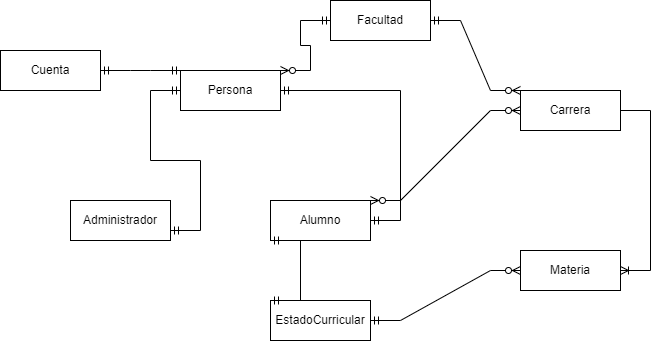

The diagram above was exported from draw.io. Its source (the exported page's mxGraphModel, read from the mxfile embedded in the PNG):
<mxGraphModel dx="827" dy="452" grid="1" gridSize="10" guides="1" tooltips="1" connect="1" arrows="1" fold="1" page="1" pageScale="1" pageWidth="827" pageHeight="1169" math="0" shadow="0">
  <root>
    <mxCell id="0" />
    <mxCell id="1" parent="0" />
    <mxCell id="KBv4Im7SBNtVpZo_ymgf-8" value="Alumno" style="whiteSpace=wrap;html=1;align=center;" vertex="1" parent="1">
      <mxGeometry x="380" y="280" width="100" height="40" as="geometry" />
    </mxCell>
    <mxCell id="KBv4Im7SBNtVpZo_ymgf-9" value="Administrador" style="whiteSpace=wrap;html=1;align=center;" vertex="1" parent="1">
      <mxGeometry x="180" y="280" width="100" height="40" as="geometry" />
    </mxCell>
    <mxCell id="KBv4Im7SBNtVpZo_ymgf-10" value="Carrera" style="whiteSpace=wrap;html=1;align=center;" vertex="1" parent="1">
      <mxGeometry x="630" y="170" width="100" height="40" as="geometry" />
    </mxCell>
    <mxCell id="KBv4Im7SBNtVpZo_ymgf-11" value="Materia" style="whiteSpace=wrap;html=1;align=center;" vertex="1" parent="1">
      <mxGeometry x="630" y="330" width="100" height="40" as="geometry" />
    </mxCell>
    <mxCell id="KBv4Im7SBNtVpZo_ymgf-12" value="" style="edgeStyle=entityRelationEdgeStyle;fontSize=12;html=1;endArrow=ERoneToMany;rounded=0;exitX=1;exitY=0.5;exitDx=0;exitDy=0;" edge="1" parent="1" source="KBv4Im7SBNtVpZo_ymgf-10" target="KBv4Im7SBNtVpZo_ymgf-11">
      <mxGeometry width="100" height="100" relative="1" as="geometry">
        <mxPoint x="380" y="350" as="sourcePoint" />
        <mxPoint x="480" y="250" as="targetPoint" />
      </mxGeometry>
    </mxCell>
    <mxCell id="KBv4Im7SBNtVpZo_ymgf-15" value="Persona" style="whiteSpace=wrap;html=1;align=center;" vertex="1" parent="1">
      <mxGeometry x="290" y="150" width="100" height="40" as="geometry" />
    </mxCell>
    <mxCell id="KBv4Im7SBNtVpZo_ymgf-16" value="" style="edgeStyle=entityRelationEdgeStyle;fontSize=12;html=1;endArrow=ERmandOne;startArrow=ERmandOne;rounded=0;" edge="1" parent="1" source="KBv4Im7SBNtVpZo_ymgf-8" target="KBv4Im7SBNtVpZo_ymgf-15">
      <mxGeometry width="100" height="100" relative="1" as="geometry">
        <mxPoint x="380" y="350" as="sourcePoint" />
        <mxPoint x="480" y="250" as="targetPoint" />
      </mxGeometry>
    </mxCell>
    <mxCell id="KBv4Im7SBNtVpZo_ymgf-17" value="" style="edgeStyle=entityRelationEdgeStyle;fontSize=12;html=1;endArrow=ERmandOne;startArrow=ERmandOne;rounded=0;entryX=1;entryY=0.75;entryDx=0;entryDy=0;exitX=0;exitY=0.5;exitDx=0;exitDy=0;" edge="1" parent="1" source="KBv4Im7SBNtVpZo_ymgf-15" target="KBv4Im7SBNtVpZo_ymgf-9">
      <mxGeometry width="100" height="100" relative="1" as="geometry">
        <mxPoint x="380" y="350" as="sourcePoint" />
        <mxPoint x="480" y="250" as="targetPoint" />
      </mxGeometry>
    </mxCell>
    <mxCell id="KBv4Im7SBNtVpZo_ymgf-18" value="Facultad" style="whiteSpace=wrap;html=1;align=center;" vertex="1" parent="1">
      <mxGeometry x="440" y="80" width="100" height="40" as="geometry" />
    </mxCell>
    <mxCell id="KBv4Im7SBNtVpZo_ymgf-19" value="" style="edgeStyle=entityRelationEdgeStyle;fontSize=12;html=1;endArrow=ERzeroToMany;startArrow=ERmandOne;rounded=0;exitX=0;exitY=0.5;exitDx=0;exitDy=0;entryX=1;entryY=0;entryDx=0;entryDy=0;" edge="1" parent="1" source="KBv4Im7SBNtVpZo_ymgf-18" target="KBv4Im7SBNtVpZo_ymgf-15">
      <mxGeometry width="100" height="100" relative="1" as="geometry">
        <mxPoint x="380" y="350" as="sourcePoint" />
        <mxPoint x="480" y="250" as="targetPoint" />
      </mxGeometry>
    </mxCell>
    <mxCell id="KBv4Im7SBNtVpZo_ymgf-20" value="" style="edgeStyle=entityRelationEdgeStyle;fontSize=12;html=1;endArrow=ERzeroToMany;startArrow=ERmandOne;rounded=0;entryX=0;entryY=0;entryDx=0;entryDy=0;exitX=1;exitY=0.5;exitDx=0;exitDy=0;" edge="1" parent="1" source="KBv4Im7SBNtVpZo_ymgf-18" target="KBv4Im7SBNtVpZo_ymgf-10">
      <mxGeometry width="100" height="100" relative="1" as="geometry">
        <mxPoint x="380" y="350" as="sourcePoint" />
        <mxPoint x="480" y="250" as="targetPoint" />
      </mxGeometry>
    </mxCell>
    <mxCell id="KBv4Im7SBNtVpZo_ymgf-21" value="Cuenta" style="whiteSpace=wrap;html=1;align=center;" vertex="1" parent="1">
      <mxGeometry x="110" y="130" width="100" height="40" as="geometry" />
    </mxCell>
    <mxCell id="KBv4Im7SBNtVpZo_ymgf-22" value="" style="edgeStyle=entityRelationEdgeStyle;fontSize=12;html=1;endArrow=ERmandOne;startArrow=ERmandOne;rounded=0;entryX=1;entryY=0.5;entryDx=0;entryDy=0;exitX=0;exitY=0;exitDx=0;exitDy=0;" edge="1" parent="1" source="KBv4Im7SBNtVpZo_ymgf-15" target="KBv4Im7SBNtVpZo_ymgf-21">
      <mxGeometry width="100" height="100" relative="1" as="geometry">
        <mxPoint x="380" y="350" as="sourcePoint" />
        <mxPoint x="480" y="250" as="targetPoint" />
      </mxGeometry>
    </mxCell>
    <mxCell id="KBv4Im7SBNtVpZo_ymgf-23" value="EstadoCurricular" style="whiteSpace=wrap;html=1;align=center;" vertex="1" parent="1">
      <mxGeometry x="380" y="380" width="100" height="40" as="geometry" />
    </mxCell>
    <mxCell id="KBv4Im7SBNtVpZo_ymgf-24" value="" style="edgeStyle=entityRelationEdgeStyle;fontSize=12;html=1;endArrow=ERzeroToMany;startArrow=ERmandOne;rounded=0;exitX=1;exitY=0.5;exitDx=0;exitDy=0;entryX=0;entryY=0.5;entryDx=0;entryDy=0;" edge="1" parent="1" source="KBv4Im7SBNtVpZo_ymgf-23" target="KBv4Im7SBNtVpZo_ymgf-11">
      <mxGeometry width="100" height="100" relative="1" as="geometry">
        <mxPoint x="380" y="350" as="sourcePoint" />
        <mxPoint x="480" y="250" as="targetPoint" />
      </mxGeometry>
    </mxCell>
    <mxCell id="KBv4Im7SBNtVpZo_ymgf-25" value="" style="edgeStyle=entityRelationEdgeStyle;fontSize=12;html=1;endArrow=ERmandOne;startArrow=ERmandOne;rounded=0;entryX=0;entryY=1;entryDx=0;entryDy=0;exitX=0;exitY=0;exitDx=0;exitDy=0;" edge="1" parent="1" source="KBv4Im7SBNtVpZo_ymgf-23" target="KBv4Im7SBNtVpZo_ymgf-8">
      <mxGeometry width="100" height="100" relative="1" as="geometry">
        <mxPoint x="380" y="350" as="sourcePoint" />
        <mxPoint x="480" y="250" as="targetPoint" />
      </mxGeometry>
    </mxCell>
    <mxCell id="KBv4Im7SBNtVpZo_ymgf-26" value="" style="edgeStyle=entityRelationEdgeStyle;fontSize=12;html=1;endArrow=ERzeroToMany;endFill=1;startArrow=ERzeroToMany;rounded=0;entryX=0;entryY=0.5;entryDx=0;entryDy=0;exitX=1;exitY=0;exitDx=0;exitDy=0;" edge="1" parent="1" source="KBv4Im7SBNtVpZo_ymgf-8" target="KBv4Im7SBNtVpZo_ymgf-10">
      <mxGeometry width="100" height="100" relative="1" as="geometry">
        <mxPoint x="380" y="350" as="sourcePoint" />
        <mxPoint x="480" y="250" as="targetPoint" />
      </mxGeometry>
    </mxCell>
  </root>
</mxGraphModel>